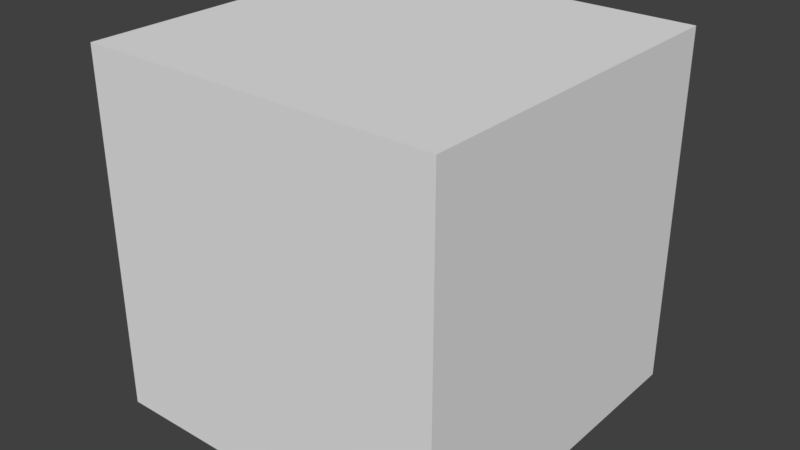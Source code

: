 # Source: mesh.blend  (saved by Blender 2.79.0; exported with 4.5.12 LTS)
import bpy
from mathutils import Matrix  # noqa: F401  (used for matrix-valued properties, if any)

bpy.ops.wm.read_factory_settings(use_empty=True)
scene = bpy.context.scene
scene.name = 'Scene'

# ---- collections
col_collection_1 = bpy.data.collections.new('Collection 1'); scene.collection.children.link(col_collection_1)

# ---- materials (node trees are filled in below, after node groups)
mat_material_001 = bpy.data.materials.new('Material.001')
mat_material_001.alpha_threshold = 0.0
mat_material_001.use_transparent_shadow = False
mat_material_001.preview_render_type = 'CUBE'
mat_material_001.roughness = 0.5

# ---- material node trees

# ---- world
world_world = bpy.data.worlds.new('World'); scene.world = world_world
world_world.color = (0.05088, 0.05088, 0.05088)
world_world.use_sun_shadow = False
world_world.sun_shadow_jitter_overblur = 0.0
world_world.cycles.sampling_method = 'MANUAL'

# ---- meshes
me_cube_001 = bpy.data.meshes.new('Cube.001')
me_cube_001.from_pydata([(-1.0, -1.0, -1.0), (-1.0, -1.0, 1.0), (-1.0, 1.0, -1.0), (-1.0, 1.0, 1.0), (1.0, -1.0, -1.0), (1.0, -1.0, 1.0), (1.0, 1.0, -1.0), (1.0, 1.0, 1.0)], [], [(0, 2, 3, 1), (2, 6, 7, 3), (6, 4, 5, 7), (4, 0, 1, 5), (2, 0, 4, 6), (7, 5, 1, 3)])
_uv = me_cube_001.uv_layers.new(name='UVMap')
_uv.uv.foreach_set('vector', [-3.999, -3.999, 4.999, -3.999, 4.999, 4.999, -3.999, 4.999, -3.999, -3.999, 4.999, -3.999, 4.999, 4.999, -3.999, 4.999, 4.999, 4.999, -3.999, 4.999, -3.999, -3.999, 4.999, -3.999, 4.999, 4.999, -3.999, 4.999, -3.999, -3.999, 4.999, -3.999, -3.999, 4.999, -3.999, -3.999, 4.999, -3.999, 4.999, 4.999, 4.999, -3.999, 4.999, 4.999, -3.999, 4.999, -3.999, -3.999])
me_cube_001.materials.append(mat_material_001)
me_cube_001.use_remesh_preserve_volume = False
me_cube_001.use_remesh_preserve_attributes = False
me_cube_001.use_mirror_vertex_groups = False
me_cube_001.update()
me_cube_004 = bpy.data.meshes.new('Cube.004')
me_cube_004.from_pydata([(-1.0, -1.0, -1.0), (-1.0, -1.0, 1.0), (-1.0, 1.0, -1.0), (-1.0, 1.0, 1.0), (1.0, -1.0, -1.0), (1.0, -1.0, 1.0), (1.0, 1.0, -1.0), (1.0, 1.0, 1.0)], [], [(0, 1, 3, 2), (2, 3, 7, 6), (6, 7, 5, 4), (4, 5, 1, 0), (2, 6, 4, 0), (7, 3, 1, 5)])
me_cube_004.use_remesh_preserve_volume = False
me_cube_004.use_remesh_preserve_attributes = False
me_cube_004.use_mirror_vertex_groups = False
me_cube_004.update()
me_cube_003 = bpy.data.meshes.new('Cube.003')
me_cube_003.from_pydata([(-0.04628, 0.03531, 6.676e-05), (-0.04628, 0.03531, 6.362), (-0.04628, 4.122, 6.676e-05), (-0.04628, 4.122, 6.362), (1.954, 0.03531, 6.676e-05), (1.954, 0.03531, 6.362), (1.954, 4.122, 6.676e-05), (1.954, 4.122, 6.362)], [], [(0, 1, 3, 2), (2, 3, 7, 6), (6, 7, 5, 4), (4, 5, 1, 0), (2, 6, 4, 0), (7, 3, 1, 5)])
me_cube_003.use_remesh_preserve_volume = False
me_cube_003.use_remesh_preserve_attributes = False
me_cube_003.use_mirror_vertex_groups = False
me_cube_003.update()
me_cube_002 = bpy.data.meshes.new('Cube.002')
me_cube_002.from_pydata([(-1.0, -1.0, -1.0), (-1.0, -1.0, 1.0), (-1.0, 1.0, -1.0), (-1.0, 1.0, 1.0), (1.0, -1.0, -1.0), (1.0, -1.0, 1.0), (1.0, 1.0, -1.0), (1.0, 1.0, 1.0)], [], [(0, 1, 3, 2), (2, 3, 7, 6), (6, 7, 5, 4), (4, 5, 1, 0), (2, 6, 4, 0), (7, 3, 1, 5)])
me_cube_002.use_remesh_preserve_volume = False
me_cube_002.use_remesh_preserve_attributes = False
me_cube_002.use_mirror_vertex_groups = False
me_cube_002.update()
me_cylinder_008 = bpy.data.meshes.new('Cylinder.008')
me_cylinder_008.from_pydata([(3.5, -1.5, -0.1109), (3.5, -1.5, 0.5565), (1.5, -3.5, -0.1109), (1.5, -3.5, 0.5565), (-1.5, -3.5, -0.1109), (-1.5, -3.5, 0.5565), (-3.5, -1.5, -0.1109), (-3.5, -1.5, 0.5565), (-3.5, 1.5, -0.1109), (-3.5, 1.5, 0.5565), (-1.5, 3.5, -0.1109), (-1.5, 3.5, 0.5565), (1.5, 3.5, -0.1109), (1.5, 3.5, 0.5565), (3.5, 1.5, -0.1109), (3.5, 1.5, 0.5565)], [], [(0, 1, 3, 2), (2, 3, 5, 4), (4, 5, 7, 6), (6, 7, 9, 8), (8, 9, 11, 10), (10, 11, 13, 12), (3, 1, 15, 13, 11, 9, 7, 5), (12, 13, 15, 14), (14, 15, 1, 0), (0, 2, 4, 6, 8, 10, 12, 14)])
_uv = me_cylinder_008.uv_layers.new(name='UVMap')
_uv.uv.foreach_set('vector', [1.093, -0.1665, 1.093, 0.02381, 0.555, 0.02381, 0.555, -0.1665, 0.555, -0.1665, 0.555, 0.02381, -0.0159, 0.02381, -0.0159, -0.1665, -0.0159, -0.1665, -0.0159, 0.02381, -0.5541, 0.02382, -0.5541, -0.1665, -0.5541, -0.1665, -0.5541, 0.02382, -1.125, 0.02382, -1.125, -0.1665, 0.5, 3.907e-05, 0.5, 0.1521, 0.2574, 0.1521, 0.2574, 3.905e-05, 0.2574, 3.905e-05, 0.2574, 0.1521, 3.899e-05, 0.1521, 3.905e-05, 3.899e-05, 0.9999, 0.3, 0.9999, 0.7, 0.7, 0.9999, 0.3, 0.9999, 0.0001, 0.7, 9.998e-05, 0.3, 0.3, 9.998e-05, 0.7, 9.998e-05, 5.514e-05, 0.3041, 5.514e-05, 5.521e-05, 0.4853, 5.514e-05, 0.4853, 0.3041, 1.664, -0.1665, 1.664, 0.02381, 1.093, 0.02381, 1.093, -0.1665, 2.0, 1.143, 1.143, 2.0, -0.1427, 2.0, -0.9997, 1.143, -0.9997, -0.1427, -0.1427, -0.9997, 1.143, -0.9997, 2.0, -0.1427])
me_cylinder_008.materials.append(mat_material_001)
me_cylinder_008.use_remesh_preserve_volume = False
me_cylinder_008.use_remesh_preserve_attributes = False
me_cylinder_008.use_mirror_vertex_groups = False
me_cylinder_008.update()
me_cylinder_007 = bpy.data.meshes.new('Cylinder.007')
me_cylinder_007.from_pydata([(3.5, -1.5, -0.1109), (3.5, -1.5, 0.5565), (1.5, -3.5, -0.1109), (1.5, -3.5, 0.5565), (-1.5, -3.5, -0.1109), (-1.5, -3.5, 0.5565), (-3.5, -1.5, -0.1109), (-3.5, -1.5, 0.5565), (-3.5, 1.5, -0.1109), (-3.5, 1.5, 0.5565), (-1.5, 3.5, -0.1109), (-1.5, 3.5, 0.5565), (1.5, 3.5, -0.1109), (1.5, 3.5, 0.5565), (3.5, 1.5, -0.1109), (3.5, 1.5, 0.5565)], [], [(0, 1, 3, 2), (2, 3, 5, 4), (4, 5, 7, 6), (6, 7, 9, 8), (8, 9, 11, 10), (10, 11, 13, 12), (3, 1, 15, 13, 11, 9, 7, 5), (12, 13, 15, 14), (14, 15, 1, 0), (0, 2, 4, 6, 8, 10, 12, 14)])
_uv = me_cylinder_007.uv_layers.new(name='UVMap')
_uv.uv.foreach_set('vector', [1.093, -0.1665, 1.093, 0.02381, 0.555, 0.02381, 0.555, -0.1665, 0.555, -0.1665, 0.555, 0.02381, -0.0159, 0.02381, -0.0159, -0.1665, -0.0159, -0.1665, -0.0159, 0.02381, -0.5541, 0.02382, -0.5541, -0.1665, -0.5541, -0.1665, -0.5541, 0.02382, -1.125, 0.02382, -1.125, -0.1665, 0.5, 3.907e-05, 0.5, 0.1521, 0.2574, 0.1521, 0.2574, 3.905e-05, 0.2574, 3.905e-05, 0.2574, 0.1521, 3.899e-05, 0.1521, 3.905e-05, 3.899e-05, 0.9999, 0.3, 0.9999, 0.7, 0.7, 0.9999, 0.3, 0.9999, 0.0001, 0.7, 9.998e-05, 0.3, 0.3, 9.998e-05, 0.7, 9.998e-05, 5.514e-05, 0.3041, 5.514e-05, 5.521e-05, 0.4853, 5.514e-05, 0.4853, 0.3041, 1.664, -0.1665, 1.664, 0.02381, 1.093, 0.02381, 1.093, -0.1665, 2.0, 1.143, 1.143, 2.0, -0.1427, 2.0, -0.9997, 1.143, -0.9997, -0.1427, -0.1427, -0.9997, 1.143, -0.9997, 2.0, -0.1427])
me_cylinder_007.materials.append(mat_material_001)
me_cylinder_007.use_remesh_preserve_volume = False
me_cylinder_007.use_remesh_preserve_attributes = False
me_cylinder_007.use_mirror_vertex_groups = False
me_cylinder_007.update()
me_cylinder_006 = bpy.data.meshes.new('Cylinder.006')
me_cylinder_006.from_pydata([(3.5, -1.5, -0.1109), (3.5, -1.5, 0.5565), (1.5, -3.5, -0.1109), (1.5, -3.5, 0.5565), (-1.5, -3.5, -0.1109), (-1.5, -3.5, 0.5565), (-3.5, -1.5, -0.1109), (-3.5, -1.5, 0.5565), (-3.5, 1.5, -0.1109), (-3.5, 1.5, 0.5565), (-1.5, 3.5, -0.1109), (-1.5, 3.5, 0.5565), (1.5, 3.5, -0.1109), (1.5, 3.5, 0.5565), (3.5, 1.5, -0.1109), (3.5, 1.5, 0.5565)], [], [(0, 1, 3, 2), (2, 3, 5, 4), (4, 5, 7, 6), (6, 7, 9, 8), (8, 9, 11, 10), (10, 11, 13, 12), (3, 1, 15, 13, 11, 9, 7, 5), (12, 13, 15, 14), (14, 15, 1, 0), (0, 2, 4, 6, 8, 10, 12, 14)])
_uv = me_cylinder_006.uv_layers.new(name='UVMap')
_uv.uv.foreach_set('vector', [1.093, -0.1665, 1.093, 0.02381, 0.555, 0.02381, 0.555, -0.1665, 0.555, -0.1665, 0.555, 0.02381, -0.0159, 0.02381, -0.0159, -0.1665, -0.0159, -0.1665, -0.0159, 0.02381, -0.5541, 0.02382, -0.5541, -0.1665, -0.5541, -0.1665, -0.5541, 0.02382, -1.125, 0.02382, -1.125, -0.1665, 0.5, 3.907e-05, 0.5, 0.1521, 0.2574, 0.1521, 0.2574, 3.905e-05, 0.2574, 3.905e-05, 0.2574, 0.1521, 3.899e-05, 0.1521, 3.905e-05, 3.899e-05, 0.9999, 0.3, 0.9999, 0.7, 0.7, 0.9999, 0.3, 0.9999, 0.0001, 0.7, 9.998e-05, 0.3, 0.3, 9.998e-05, 0.7, 9.998e-05, 5.514e-05, 0.3041, 5.514e-05, 5.521e-05, 0.4853, 5.514e-05, 0.4853, 0.3041, 1.664, -0.1665, 1.664, 0.02381, 1.093, 0.02381, 1.093, -0.1665, 2.0, 1.143, 1.143, 2.0, -0.1427, 2.0, -0.9997, 1.143, -0.9997, -0.1427, -0.1427, -0.9997, 1.143, -0.9997, 2.0, -0.1427])
me_cylinder_006.materials.append(mat_material_001)
me_cylinder_006.use_remesh_preserve_volume = False
me_cylinder_006.use_remesh_preserve_attributes = False
me_cylinder_006.use_mirror_vertex_groups = False
me_cylinder_006.update()
me_cylinder_005 = bpy.data.meshes.new('Cylinder.005')
me_cylinder_005.from_pydata([(3.5, -1.5, -0.1109), (3.5, -1.5, 0.5565), (1.5, -3.5, -0.1109), (1.5, -3.5, 0.5565), (-1.5, -3.5, -0.1109), (-1.5, -3.5, 0.5565), (-3.5, -1.5, -0.1109), (-3.5, -1.5, 0.5565), (-3.5, 1.5, -0.1109), (-3.5, 1.5, 0.5565), (-1.5, 3.5, -0.1109), (-1.5, 3.5, 0.5565), (1.5, 3.5, -0.1109), (1.5, 3.5, 0.5565), (3.5, 1.5, -0.1109), (3.5, 1.5, 0.5565)], [], [(0, 1, 3, 2), (2, 3, 5, 4), (4, 5, 7, 6), (6, 7, 9, 8), (8, 9, 11, 10), (10, 11, 13, 12), (3, 1, 15, 13, 11, 9, 7, 5), (12, 13, 15, 14), (14, 15, 1, 0), (0, 2, 4, 6, 8, 10, 12, 14)])
_uv = me_cylinder_005.uv_layers.new(name='UVMap')
_uv.uv.foreach_set('vector', [1.093, -0.1665, 1.093, 0.02381, 0.555, 0.02381, 0.555, -0.1665, 0.555, -0.1665, 0.555, 0.02381, -0.0159, 0.02381, -0.0159, -0.1665, -0.0159, -0.1665, -0.0159, 0.02381, -0.5541, 0.02382, -0.5541, -0.1665, -0.5541, -0.1665, -0.5541, 0.02382, -1.125, 0.02382, -1.125, -0.1665, 0.5, 3.907e-05, 0.5, 0.1521, 0.2574, 0.1521, 0.2574, 3.905e-05, 0.2574, 3.905e-05, 0.2574, 0.1521, 3.899e-05, 0.1521, 3.905e-05, 3.899e-05, 0.9999, 0.3, 0.9999, 0.7, 0.7, 0.9999, 0.3, 0.9999, 0.0001, 0.7, 9.998e-05, 0.3, 0.3, 9.998e-05, 0.7, 9.998e-05, 5.514e-05, 0.3041, 5.514e-05, 5.521e-05, 0.4853, 5.514e-05, 0.4853, 0.3041, 1.664, -0.1665, 1.664, 0.02381, 1.093, 0.02381, 1.093, -0.1665, 2.0, 1.143, 1.143, 2.0, -0.1427, 2.0, -0.9997, 1.143, -0.9997, -0.1427, -0.1427, -0.9997, 1.143, -0.9997, 2.0, -0.1427])
me_cylinder_005.materials.append(mat_material_001)
me_cylinder_005.use_remesh_preserve_volume = False
me_cylinder_005.use_remesh_preserve_attributes = False
me_cylinder_005.use_mirror_vertex_groups = False
me_cylinder_005.update()
me_cylinder_004 = bpy.data.meshes.new('Cylinder.004')
me_cylinder_004.from_pydata([(3.5, -1.5, -0.1109), (3.5, -1.5, 0.5565), (1.5, -3.5, -0.1109), (1.5, -3.5, 0.5565), (-1.5, -3.5, -0.1109), (-1.5, -3.5, 0.5565), (-3.5, -1.5, -0.1109), (-3.5, -1.5, 0.5565), (-3.5, 1.5, -0.1109), (-3.5, 1.5, 0.5565), (-1.5, 3.5, -0.1109), (-1.5, 3.5, 0.5565), (1.5, 3.5, -0.1109), (1.5, 3.5, 0.5565), (3.5, 1.5, -0.1109), (3.5, 1.5, 0.5565)], [], [(0, 1, 3, 2), (2, 3, 5, 4), (4, 5, 7, 6), (6, 7, 9, 8), (8, 9, 11, 10), (10, 11, 13, 12), (3, 1, 15, 13, 11, 9, 7, 5), (12, 13, 15, 14), (14, 15, 1, 0), (0, 2, 4, 6, 8, 10, 12, 14)])
_uv = me_cylinder_004.uv_layers.new(name='UVMap')
_uv.uv.foreach_set('vector', [1.093, -0.1665, 1.093, 0.02381, 0.555, 0.02381, 0.555, -0.1665, 0.555, -0.1665, 0.555, 0.02381, -0.0159, 0.02381, -0.0159, -0.1665, -0.0159, -0.1665, -0.0159, 0.02381, -0.5541, 0.02382, -0.5541, -0.1665, -0.5541, -0.1665, -0.5541, 0.02382, -1.125, 0.02382, -1.125, -0.1665, 0.5, 3.907e-05, 0.5, 0.1521, 0.2574, 0.1521, 0.2574, 3.905e-05, 0.2574, 3.905e-05, 0.2574, 0.1521, 3.899e-05, 0.1521, 3.905e-05, 3.899e-05, 0.9999, 0.3, 0.9999, 0.7, 0.7, 0.9999, 0.3, 0.9999, 0.0001, 0.7, 9.998e-05, 0.3, 0.3, 9.998e-05, 0.7, 9.998e-05, 5.514e-05, 0.3041, 5.514e-05, 5.521e-05, 0.4853, 5.514e-05, 0.4853, 0.3041, 1.664, -0.1665, 1.664, 0.02381, 1.093, 0.02381, 1.093, -0.1665, 2.0, 1.143, 1.143, 2.0, -0.1427, 2.0, -0.9997, 1.143, -0.9997, -0.1427, -0.1427, -0.9997, 1.143, -0.9997, 2.0, -0.1427])
me_cylinder_004.materials.append(mat_material_001)
me_cylinder_004.use_remesh_preserve_volume = False
me_cylinder_004.use_remesh_preserve_attributes = False
me_cylinder_004.use_mirror_vertex_groups = False
me_cylinder_004.update()
me_cylinder_002 = bpy.data.meshes.new('Cylinder.002')
me_cylinder_002.from_pydata([(1.5, 3.5, -0.1109), (1.5, 3.5, 0.5565), (3.5, 1.5, -0.1109), (3.5, 1.5, 0.5565), (3.5, -1.5, -0.1109), (3.5, -1.5, 0.5565), (1.5, -3.5, -0.1109), (1.5, -3.5, 0.5565), (-1.5, -3.5, -0.1109), (-1.5, -3.5, 0.5565), (-3.5, -1.5, -0.1109), (-3.5, -1.5, 0.5565), (-3.5, 1.5, -0.1109), (-3.5, 1.5, 0.5565), (-1.5, 3.5, -0.1109), (-1.5, 3.5, 0.5565)], [], [(0, 1, 3, 2), (2, 3, 5, 4), (4, 5, 7, 6), (6, 7, 9, 8), (8, 9, 11, 10), (10, 11, 13, 12), (3, 1, 15, 13, 11, 9, 7, 5), (12, 13, 15, 14), (14, 15, 1, 0), (0, 2, 4, 6, 8, 10, 12, 14)])
_uv = me_cylinder_002.uv_layers.new(name='UVMap')
_uv.uv.foreach_set('vector', [1.093, -0.1665, 1.093, 0.02381, 0.555, 0.02381, 0.555, -0.1665, 0.555, -0.1665, 0.555, 0.02381, -0.0159, 0.02381, -0.0159, -0.1665, -0.0159, -0.1665, -0.0159, 0.02381, -0.5541, 0.02382, -0.5541, -0.1665, -0.5541, -0.1665, -0.5541, 0.02382, -1.125, 0.02382, -1.125, -0.1665, 3.399e-05, 0.1155, 3.405e-05, 3.399e-05, 0.3267, 3.404e-05, 0.3267, 0.1155, 0.3267, 0.1155, 0.3267, 3.404e-05, 0.6733, 3.404e-05, 0.6733, 0.1155, 0.9999, 0.3, 0.9999, 0.7, 0.7, 0.9999, 0.3, 0.9999, 0.0001, 0.7, 9.998e-05, 0.3, 0.3, 9.998e-05, 0.7, 9.998e-05, 0.6733, 0.1155, 0.6733, 3.404e-05, 1.0, 3.409e-05, 1.0, 0.1155, 1.664, -0.1665, 1.664, 0.02381, 1.093, 0.02381, 1.093, -0.1665, 2.0, 1.143, 1.143, 2.0, -0.1427, 2.0, -0.9997, 1.143, -0.9997, -0.1427, -0.1427, -0.9997, 1.143, -0.9997, 2.0, -0.1427])
me_cylinder_002.materials.append(mat_material_001)
me_cylinder_002.use_remesh_preserve_volume = False
me_cylinder_002.use_remesh_preserve_attributes = False
me_cylinder_002.use_mirror_vertex_groups = False
me_cylinder_002.update()
me_cylinder_001 = bpy.data.meshes.new('Cylinder.001')
me_cylinder_001.from_pydata([(1.5, 3.5, -0.1109), (1.5, 3.5, 0.5565), (3.5, 1.5, -0.1109), (3.5, 1.5, 0.5565), (3.5, -1.5, -0.1109), (3.5, -1.5, 0.5565), (1.5, -3.5, -0.1109), (1.5, -3.5, 0.5565), (-1.5, -3.5, -0.1109), (-1.5, -3.5, 0.5565), (-3.5, -1.5, -0.1109), (-3.5, -1.5, 0.5565), (-3.5, 1.5, -0.1109), (-3.5, 1.5, 0.5565), (-1.5, 3.5, -0.1109), (-1.5, 3.5, 0.5565)], [], [(0, 1, 3, 2), (2, 3, 5, 4), (4, 5, 7, 6), (6, 7, 9, 8), (8, 9, 11, 10), (10, 11, 13, 12), (3, 1, 15, 13, 11, 9, 7, 5), (12, 13, 15, 14), (14, 15, 1, 0), (0, 2, 4, 6, 8, 10, 12, 14)])
_uv = me_cylinder_001.uv_layers.new(name='UVMap')
_uv.uv.foreach_set('vector', [1.093, -0.1665, 1.093, 0.02381, 0.555, 0.02381, 0.555, -0.1665, 0.555, -0.1665, 0.555, 0.02381, -0.0159, 0.02381, -0.0159, -0.1665, -0.0159, -0.1665, -0.0159, 0.02381, -0.5541, 0.02382, -0.5541, -0.1665, -0.5541, -0.1665, -0.5541, 0.02382, -1.125, 0.02382, -1.125, -0.1665, 3.399e-05, 0.1155, 3.405e-05, 3.399e-05, 0.3267, 3.404e-05, 0.3267, 0.1155, 0.3267, 0.1155, 0.3267, 3.404e-05, 0.6733, 3.404e-05, 0.6733, 0.1155, 0.9999, 0.3, 0.9999, 0.7, 0.7, 0.9999, 0.3, 0.9999, 0.0001, 0.7, 9.998e-05, 0.3, 0.3, 9.998e-05, 0.7, 9.998e-05, 0.6733, 0.1155, 0.6733, 3.404e-05, 1.0, 3.409e-05, 1.0, 0.1155, 1.664, -0.1665, 1.664, 0.02381, 1.093, 0.02381, 1.093, -0.1665, 2.0, 1.143, 1.143, 2.0, -0.1427, 2.0, -0.9997, 1.143, -0.9997, -0.1427, -0.1427, -0.9997, 1.143, -0.9997, 2.0, -0.1427])
me_cylinder_001.materials.append(mat_material_001)
me_cylinder_001.use_remesh_preserve_volume = False
me_cylinder_001.use_remesh_preserve_attributes = False
me_cylinder_001.use_mirror_vertex_groups = False
me_cylinder_001.update()
me_cube_049 = bpy.data.meshes.new('Cube.049')
me_cube_049.from_pydata([(-0.3331, -10.02, -0.1854), (-0.3331, -10.02, 0.07218), (-0.3331, 0.3769, -0.1854), (-0.3331, 0.3769, 0.07218), (0.4443, -10.02, -0.1854), (0.4443, -10.02, 0.07218), (0.4443, 0.3769, -0.1854), (0.4443, 0.3769, 0.07218)], [], [(0, 1, 3, 2), (2, 3, 7, 6), (6, 7, 5, 4), (4, 5, 1, 0), (2, 6, 4, 0), (7, 3, 1, 5)])
_uv = me_cube_049.uv_layers.new(name='UVMap')
_uv.uv.foreach_set('vector', [9.998e-05, 0.9999, 9.998e-05, 9.998e-05, 0.9999, 9.998e-05, 0.9999, 0.9999, 9.998e-05, 0.9999, 9.998e-05, 9.998e-05, 0.9999, 9.998e-05, 0.9999, 0.9999, 0.9999, 9.998e-05, 0.9999, 0.9999, 9.998e-05, 0.9999, 9.998e-05, 9.998e-05, 0.9999, 9.998e-05, 0.9999, 0.9999, 0.0001, 0.9999, 9.998e-05, 9.998e-05, 0.0001, 0.0001001, 0.9999, 9.998e-05, 0.9999, 0.9999, 9.998e-05, 0.9999, -1.0, -1.0, 2.0, -1.0, 2.0, 2.0, -1.0, 2.0])
me_cube_049.materials.append(mat_material_001)
me_cube_049.use_remesh_preserve_volume = False
me_cube_049.use_remesh_preserve_attributes = False
me_cube_049.use_mirror_vertex_groups = False
me_cube_049.update()
me_cylinder = bpy.data.meshes.new('Cylinder')
me_cylinder.from_pydata([(1.5, 3.5, -0.1109), (1.5, 3.5, 0.5565), (3.5, 1.5, -0.1109), (3.5, 1.5, 0.5565), (3.5, -1.5, -0.1109), (3.5, -1.5, 0.5565), (1.5, -3.5, -0.1109), (1.5, -3.5, 0.5565), (-1.5, -3.5, -0.1109), (-1.5, -3.5, 0.5565), (-3.5, -1.5, -0.1109), (-3.5, -1.5, 0.5565), (-3.5, 1.5, -0.1109), (-3.5, 1.5, 0.5565), (-1.5, 3.5, -0.1109), (-1.5, 3.5, 0.5565)], [], [(0, 1, 3, 2), (2, 3, 5, 4), (4, 5, 7, 6), (6, 7, 9, 8), (8, 9, 11, 10), (10, 11, 13, 12), (3, 1, 15, 13, 11, 9, 7, 5), (12, 13, 15, 14), (14, 15, 1, 0), (0, 2, 4, 6, 8, 10, 12, 14)])
_uv = me_cylinder.uv_layers.new(name='UVMap')
_uv.uv.foreach_set('vector', [1.093, -0.1665, 1.093, 0.02381, 0.555, 0.02381, 0.555, -0.1665, 0.555, -0.1665, 0.555, 0.02381, -0.0159, 0.02381, -0.0159, -0.1665, -0.0159, -0.1665, -0.0159, 0.02381, -0.5541, 0.02382, -0.5541, -0.1665, -0.5541, -0.1665, -0.5541, 0.02382, -1.125, 0.02382, -1.125, -0.1665, 0.5, 3.907e-05, 0.5, 0.1521, 0.2574, 0.1521, 0.2574, 3.905e-05, 0.2574, 3.905e-05, 0.2574, 0.1521, 3.899e-05, 0.1521, 3.905e-05, 3.899e-05, 0.1443, 1.33, -0.3301, 0.8557, -0.3301, 0.1443, 0.1443, -0.3301, 0.8557, -0.3301, 1.33, 0.1443, 1.33, 0.8557, 0.8557, 1.33, 5.514e-05, 0.3041, 5.514e-05, 5.521e-05, 0.4853, 5.514e-05, 0.4853, 0.3041, 1.664, -0.1665, 1.664, 0.02381, 1.093, 0.02381, 1.093, -0.1665, 2.0, 1.143, 1.143, 2.0, -0.1427, 2.0, -0.9997, 1.143, -0.9997, -0.1427, -0.1427, -0.9997, 1.143, -0.9997, 2.0, -0.1427])
me_cylinder.materials.append(mat_material_001)
me_cylinder.use_remesh_preserve_volume = False
me_cylinder.use_remesh_preserve_attributes = False
me_cylinder.use_mirror_vertex_groups = False
me_cylinder.update()

# ---- objects
ob_cube = bpy.data.objects.new('Cube', me_cube_001)
ob_f_switch_0 = bpy.data.objects.new('f.switch(0)', me_cube_004)
ob_f_door_0 = bpy.data.objects.new('f.door(0)', me_cube_003)
ob_f_finish = bpy.data.objects.new('f.finish', me_cube_002)
ob_cylinder_003 = bpy.data.objects.new('Cylinder.003', me_cylinder_008)
ob_cylinder_007 = bpy.data.objects.new('Cylinder.007', me_cylinder_007)
ob_cylinder_006 = bpy.data.objects.new('Cylinder.006', me_cylinder_006)
ob_cylinder_005 = bpy.data.objects.new('Cylinder.005', me_cylinder_005)
ob_cylinder_004 = bpy.data.objects.new('Cylinder.004', me_cylinder_004)
ob_cylinder_002 = bpy.data.objects.new('Cylinder.002', me_cylinder_002)
ob_cylinder_001 = bpy.data.objects.new('Cylinder.001', me_cylinder_001)
ob_cube_000 = bpy.data.objects.new('Cube.000', me_cube_049)
ob_cylinder = bpy.data.objects.new('Cylinder', me_cylinder)

# ---- transforms, parenting, visibility, modifiers, constraints
ob_cube.location = (-0.2857, -0.7747, -0.2754)
ob_cube.scale = (28.88, 28.88, 28.88)
ob_cube.lineart.crease_threshold = 0.0
ob_f_switch_0.location = (-2.079, -22.0, 7.645)
ob_f_switch_0.scale = (0.1033, 0.1033, 0.06897)
ob_f_switch_0.lineart.crease_threshold = 0.0
ob_f_door_0.location = (-5.207, -1.001, -4.058)
ob_f_door_0.scale = (0.4792, 0.4792, 0.3199)
ob_f_door_0.lineart.crease_threshold = 0.0
ob_f_finish.location = (-20.24, -0.1826, 2.322)
ob_f_finish.scale = (0.1055, 0.1055, 0.1055)
ob_f_finish.lineart.crease_threshold = 0.0
ob_cylinder_003.location = (-1.805, -22.55, 6.551)
ob_cylinder_003.lineart.crease_threshold = 0.0
ob_cylinder_007.location = (14.2, -7.964, 2.707)
ob_cylinder_007.lineart.crease_threshold = 0.0
ob_cylinder_006.location = (14.2, -15.44, 3.836)
ob_cylinder_006.lineart.crease_threshold = 0.0
ob_cylinder_005.location = (14.2, -22.55, 4.549)
ob_cylinder_005.lineart.crease_threshold = 0.0
ob_cylinder_004.location = (6.195, -22.55, 5.884)
ob_cylinder_004.lineart.crease_threshold = 0.0
ob_cylinder_002.location = (14.62, -0.1262, 1.483)
ob_cylinder_002.lineart.crease_threshold = 0.0
ob_cylinder_001.location = (7.513, -0.1262, 0.2695)
ob_cylinder_001.lineart.crease_threshold = 0.0
ob_cube_000.location = (-20.34, -0.6681, 1.711)
ob_cube_000.rotation_euler = (0.0, 0.0, -11.0)
ob_cube_000.scale = (9.004, 1.442, 1.657)
ob_cube_000.lineart.crease_threshold = 0.0
ob_cylinder.location = (0.03323, -0.1262, -0.8319)
ob_cylinder.lineart.crease_threshold = 0.0

# ---- collection membership
col_collection_1.objects.link(ob_cube)
col_collection_1.objects.link(ob_f_switch_0)
col_collection_1.objects.link(ob_f_door_0)
col_collection_1.objects.link(ob_f_finish)
col_collection_1.objects.link(ob_cylinder_003)
col_collection_1.objects.link(ob_cylinder_007)
col_collection_1.objects.link(ob_cylinder_006)
col_collection_1.objects.link(ob_cylinder_005)
col_collection_1.objects.link(ob_cylinder_004)
col_collection_1.objects.link(ob_cylinder_002)
col_collection_1.objects.link(ob_cylinder_001)
col_collection_1.objects.link(ob_cube_000)
col_collection_1.objects.link(ob_cylinder)

# ---- scene / render settings (as saved in the file)
scene.frame_start = 1; scene.frame_end = 250; scene.frame_set(165)
scene.render.engine = 'BLENDER_EEVEE_NEXT'
scene.render.resolution_percentage = 50
scene.render.dither_intensity = 0.0
scene.cycles.use_denoising = False
scene.cycles.samples = 128
scene.cycles.sampling_pattern = 'TABULATED_SOBOL'
scene.cycles.use_adaptive_sampling = False
scene.cycles.use_light_tree = False
scene.cycles.blur_glossy = 0.0
scene.cycles.sample_clamp_indirect = 0.0
scene.view_settings.view_transform = 'Standard'
bpy.context.view_layer.update()

# ---- added for rendering (the .blend has no active camera and no usable light): camera, sun
cam_auto = bpy.data.cameras.new('AutoCamera')
cam_auto.lens = 50.0
cam_auto.sensor_width = 36.0
cam_auto.clip_end = 1624.56
ob_auto_camera = bpy.data.objects.new('AutoCamera', cam_auto)
scene.collection.objects.link(ob_auto_camera)
ob_auto_camera.location = (92.2825, -111.856, 73.7791)
ob_auto_camera.rotation_euler = (1.09748, -7.21219e-08, 0.694738)
scene.camera = ob_auto_camera
light_auto_sun = bpy.data.lights.new('AutoSun', 'SUN')
light_auto_sun.energy = 3.0
light_auto_sun.angle = 0.0523599
ob_auto_sun = bpy.data.objects.new('AutoSun', light_auto_sun)
scene.collection.objects.link(ob_auto_sun)
ob_auto_sun.rotation_euler = (0.872665, 0.174533, 0.523599)
bpy.context.view_layer.update()
